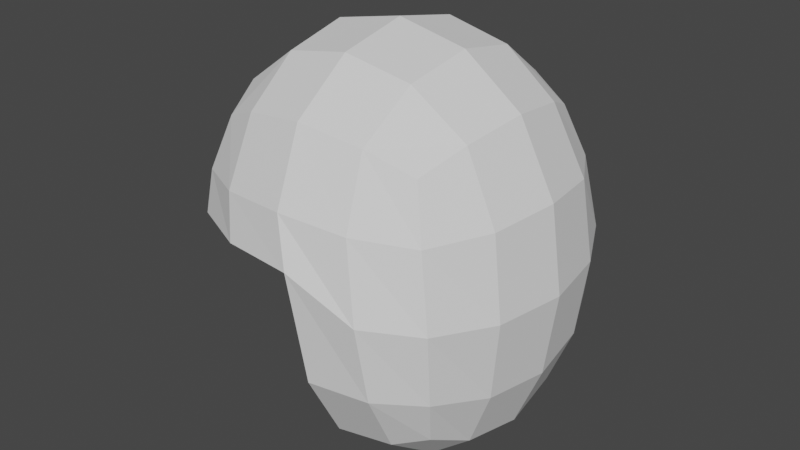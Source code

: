 # Source: 0702_ShapeDoodle.blend  (saved by Blender 3.6.13; exported with 4.5.12 LTS)
import bpy
from mathutils import Matrix  # noqa: F401  (used for matrix-valued properties, if any)

bpy.ops.wm.read_factory_settings(use_empty=True)
scene = bpy.context.scene
scene.name = 'Scene'

# ---- collections
col_collection = bpy.data.collections.new('Collection'); scene.collection.children.link(col_collection)

# ---- world
world_world = bpy.data.worlds.new('World'); scene.world = world_world
world_world.use_nodes = True; world_world.node_tree.nodes.clear()
_N = world_world.node_tree.nodes; _L = world_world.node_tree.links
n0 = _N.new('ShaderNodeOutputWorld'); n0.name = 'World Output'; n0.location = (300, 300)
n1 = _N.new('ShaderNodeBackground'); n1.name = 'Background'; n1.location = (10, 300)
n1.inputs[0].default_value = (0.05088, 0.05088, 0.05088, 1.0)
_L.new(n1.outputs[0], n0.inputs[0])
n0.is_active_output = True
world_world.color = (0.05088, 0.05088, 0.05088)
world_world.use_sun_shadow = False
world_world.sun_shadow_jitter_overblur = 0.0

# ---- meshes
me_cube_001 = bpy.data.meshes.new('Cube.001')
me_cube_001.from_pydata([(-0.3937, -0.4179, 0.5), (-0.3937, 0.4179, 0.5), (0.5086, -0.4179, -0.4616), (0.442, -0.4179, 0.5), (0.5086, 0.4179, -0.4616), (0.442, 0.4179, 0.5), (-0.4571, -0.5094, 0.1359), (-0.4486, -0.4788, 0.3001), (-0.4546, -0.2479, 0.5729), (-0.4853, -5.992e-09, 0.6096), (-0.4546, 0.2479, 0.5729), (-0.4486, 0.4788, 0.3001), (-0.4571, 0.5094, 0.1359), (0.3841, 0.4788, -0.5082), (0.1673, 0.5094, -0.5269), (-0.2235, 0.4788, 0.5731), (0.0249, 0.5094, 0.61), (0.2723, 0.4788, 0.5731), (0.509, 0.4788, 0.3001), (0.5617, 0.5094, 0.01625), (0.5511, 0.4788, -0.2688), (0.5511, -0.2479, -0.5451), (0.5736, -1.715e-08, -0.5864), (0.5511, 0.2479, -0.5451), (0.503, 0.2479, 0.5729), (0.5336, -2.101e-09, 0.6096), (0.503, -0.2479, 0.5729), (0.509, -0.4788, 0.3001), (0.5617, -0.5094, 0.01625), (0.5511, -0.4788, -0.2688), (0.1673, -0.5094, -0.5269), (0.3841, -0.4788, -0.5082), (0.2723, -0.4788, 0.5731), (0.0249, -0.5094, 0.61), (-0.2235, -0.4788, 0.5731), (-0.6286, -0.2784, 0.12), (-0.5851, -0.2642, 0.3162), (-0.6774, -1.066e-08, 0.1196), (-0.6292, -5.214e-09, 0.3331), (-0.6286, 0.2784, 0.12), (-0.5851, 0.2642, 0.3162), (-0.1765, 0.6534, 0.1645), (-0.2134, 0.6092, 0.3316), (0.1673, 0.6534, -0.2505), (0.1293, 0.7016, 0.1803), (0.06135, 0.6534, 0.3546), (0.3967, 0.6092, -0.2536), (0.3803, 0.6534, 0.04492), (0.3151, 0.6092, 0.3316), (0.6434, 0.2642, -0.3104), (0.6782, 0.2784, 0.0003671), (0.6334, 0.2642, 0.3162), (0.6795, -2.48e-08, -0.332), (0.7258, -1.144e-08, 7.451e-09), (0.6776, 4.126e-09, 0.3331), (0.6434, -0.2642, -0.3104), (0.6782, -0.2784, 0.0003671), (0.6334, -0.2642, 0.3162), (0.3967, -0.6092, -0.2536), (0.3803, -0.6534, 0.04492), (0.3151, -0.6092, 0.3316), (0.1673, -0.6534, -0.2505), (0.1293, -0.7016, 0.1803), (0.06135, -0.6534, 0.3546), (-0.1765, -0.6534, 0.1645), (-0.2134, -0.6092, 0.3316), (0.1673, 0.2784, -0.6991), (0.3967, 0.2642, -0.6664), (0.1673, -1.45e-08, -0.7568), (0.4077, -5.805e-09, -0.7211), (0.1673, -0.2784, -0.6991), (0.3967, -0.2642, -0.6664), (0.2884, 0.2642, 0.729), (0.02417, 0.2784, 0.7818), (-0.24, 0.2642, 0.729), (0.3026, -1.845e-08, 0.7818), (0.02417, -1.222e-08, 0.8395), (-0.2542, 1.013e-09, 0.7818), (0.2884, -0.2642, 0.729), (0.02417, -0.2784, 0.7818), (-0.24, -0.2642, 0.729), (-0.3102, -0.2086, 0.1423), (-0.3102, 0.2086, 0.1423), (-0.3804, -0.114, 0.1358), (-0.4004, -8.277e-09, 0.1357), (-0.3804, 0.114, 0.1358), (-0.1952, 0.2676, 0.1541), (-0.06999, 0.2873, 0.1605), (-0.06999, -0.2873, 0.1605), (-0.1952, -0.2676, 0.1541), (0.1637, 0.2898, -0.4716), (0.1637, -0.2898, -0.4716), (0.1637, 0.3717, -0.3144), (0.142, 0.3992, -0.1373), (0.1637, -0.3717, -0.3144), (0.142, -0.3992, -0.1373), (0.1637, 0.1584, -0.5696), (0.1637, -8.249e-09, -0.6025), (0.1637, -0.1584, -0.5696)], [], [(35, 36, 38, 37), (37, 38, 40, 39), (6, 7, 36, 35), (7, 0, 8, 36), (36, 8, 9, 38), (38, 9, 10, 40), (40, 10, 1, 11), (39, 40, 11, 12), (41, 42, 45, 44), (43, 44, 47, 46), (44, 45, 48, 47), (12, 11, 42, 41), (11, 1, 15, 42), (42, 15, 16, 45), (45, 16, 17, 48), (48, 17, 5, 18), (47, 48, 18, 19), (46, 47, 19, 20), (13, 46, 20, 4), (14, 43, 46, 13), (49, 50, 53, 52), (50, 51, 54, 53), (52, 53, 56, 55), (53, 54, 57, 56), (4, 20, 49, 23), (20, 19, 50, 49), (19, 18, 51, 50), (18, 5, 24, 51), (51, 24, 25, 54), (54, 25, 26, 57), (57, 26, 3, 27), (56, 57, 27, 28), (55, 56, 28, 29), (21, 55, 29, 2), (22, 52, 55, 21), (23, 49, 52, 22), (58, 59, 62, 61), (59, 60, 63, 62), (62, 63, 65, 64), (2, 29, 58, 31), (29, 28, 59, 58), (28, 27, 60, 59), (27, 3, 32, 60), (60, 32, 33, 63), (63, 33, 34, 65), (65, 34, 0, 7), (64, 65, 7, 6), (31, 58, 61, 30), (66, 67, 69, 68), (68, 69, 71, 70), (14, 13, 67, 66), (13, 4, 23, 67), (67, 23, 22, 69), (69, 22, 21, 71), (71, 21, 2, 31), (70, 71, 31, 30), (72, 73, 76, 75), (73, 74, 77, 76), (75, 76, 79, 78), (76, 77, 80, 79), (5, 17, 72, 24), (17, 16, 73, 72), (16, 15, 74, 73), (15, 1, 10, 74), (74, 10, 9, 77), (77, 9, 8, 80), (80, 8, 0, 34), (79, 80, 34, 33), (78, 79, 33, 32), (26, 78, 32, 3), (25, 75, 78, 26), (24, 72, 75, 25), (39, 12, 82, 85), (6, 35, 83, 81), (64, 6, 81, 89), (12, 41, 86, 82), (44, 62, 88, 87), (62, 64, 89, 88), (37, 39, 85, 84), (35, 37, 84, 83), (41, 44, 87, 86), (83, 84, 85, 82, 86, 87, 88, 89, 81), (68, 70, 98, 97), (62, 44, 93, 95), (66, 68, 97, 96), (30, 61, 94, 91), (61, 62, 95, 94), (43, 14, 90, 92), (70, 30, 91, 98), (44, 43, 92, 93), (14, 66, 96, 90), (92, 90, 96, 97, 98, 91, 94, 95, 93)])
_uv = me_cube_001.uv_layers.new(name='UVMap')
_uv.uv.foreach_set('vector', [0.5, 0.0625, 0.5625, 0.0625, 0.5625, 0.125, 0.5, 0.125, 0.5, 0.125, 0.5625, 0.125, 0.5625, 0.1875, 0.5, 0.1875, 0.5, 0.0, 0.5625, 0.0, 0.5625, 0.0625, 0.5, 0.0625, 0.5625, 0.0, 0.625, 0.0, 0.625, 0.0625, 0.5625, 0.0625, 0.5625, 0.0625, 0.625, 0.0625, 0.625, 0.125, 0.5625, 0.125, 0.5625, 0.125, 0.625, 0.125, 0.625, 0.1875, 0.5625, 0.1875, 0.5625, 0.1875, 0.625, 0.1875, 0.625, 0.25, 0.5625, 0.25, 0.5, 0.1875, 0.5625, 0.1875, 0.5625, 0.25, 0.5, 0.25, 0.5, 0.3125, 0.5625, 0.3125, 0.5625, 0.375, 0.5, 0.375, 0.4375, 0.375, 0.5, 0.375, 0.5, 0.4375, 0.4375, 0.4375, 0.5, 0.375, 0.5625, 0.375, 0.5625, 0.4375, 0.5, 0.4375, 0.5, 0.25, 0.5625, 0.25, 0.5625, 0.3125, 0.5, 0.3125, 0.5625, 0.25, 0.625, 0.25, 0.625, 0.3125, 0.5625, 0.3125, 0.5625, 0.3125, 0.625, 0.3125, 0.625, 0.375, 0.5625, 0.375, 0.5625, 0.375, 0.625, 0.375, 0.625, 0.4375, 0.5625, 0.4375, 0.5625, 0.4375, 0.625, 0.4375, 0.625, 0.5, 0.5625, 0.5, 0.5, 0.4375, 0.5625, 0.4375, 0.5625, 0.5, 0.5, 0.5, 0.4375, 0.4375, 0.5, 0.4375, 0.5, 0.5, 0.4375, 0.5, 0.375, 0.4375, 0.4375, 0.4375, 0.4375, 0.5, 0.375, 0.5, 0.375, 0.375, 0.4375, 0.375, 0.4375, 0.4375, 0.375, 0.4375, 0.4375, 0.5625, 0.5, 0.5625, 0.5, 0.625, 0.4375, 0.625, 0.5, 0.5625, 0.5625, 0.5625, 0.5625, 0.625, 0.5, 0.625, 0.4375, 0.625, 0.5, 0.625, 0.5, 0.6875, 0.4375, 0.6875, 0.5, 0.625, 0.5625, 0.625, 0.5625, 0.6875, 0.5, 0.6875, 0.375, 0.5, 0.4375, 0.5, 0.4375, 0.5625, 0.375, 0.5625, 0.4375, 0.5, 0.5, 0.5, 0.5, 0.5625, 0.4375, 0.5625, 0.5, 0.5, 0.5625, 0.5, 0.5625, 0.5625, 0.5, 0.5625, 0.5625, 0.5, 0.625, 0.5, 0.625, 0.5625, 0.5625, 0.5625, 0.5625, 0.5625, 0.625, 0.5625, 0.625, 0.625, 0.5625, 0.625, 0.5625, 0.625, 0.625, 0.625, 0.625, 0.6875, 0.5625, 0.6875, 0.5625, 0.6875, 0.625, 0.6875, 0.625, 0.75, 0.5625, 0.75, 0.5, 0.6875, 0.5625, 0.6875, 0.5625, 0.75, 0.5, 0.75, 0.4375, 0.6875, 0.5, 0.6875, 0.5, 0.75, 0.4375, 0.75, 0.375, 0.6875, 0.4375, 0.6875, 0.4375, 0.75, 0.375, 0.75, 0.375, 0.625, 0.4375, 0.625, 0.4375, 0.6875, 0.375, 0.6875, 0.375, 0.5625, 0.4375, 0.5625, 0.4375, 0.625, 0.375, 0.625, 0.4375, 0.8125, 0.5, 0.8125, 0.5, 0.875, 0.4375, 0.875, 0.5, 0.8125, 0.5625, 0.8125, 0.5625, 0.875, 0.5, 0.875, 0.5, 0.875, 0.5625, 0.875, 0.5625, 0.9375, 0.5, 0.9375, 0.375, 0.75, 0.4375, 0.75, 0.4375, 0.8125, 0.375, 0.8125, 0.4375, 0.75, 0.5, 0.75, 0.5, 0.8125, 0.4375, 0.8125, 0.5, 0.75, 0.5625, 0.75, 0.5625, 0.8125, 0.5, 0.8125, 0.5625, 0.75, 0.625, 0.75, 0.625, 0.8125, 0.5625, 0.8125, 0.5625, 0.8125, 0.625, 0.8125, 0.625, 0.875, 0.5625, 0.875, 0.5625, 0.875, 0.625, 0.875, 0.625, 0.9375, 0.5625, 0.9375, 0.5625, 0.9375, 0.625, 0.9375, 0.625, 1.0, 0.5625, 1.0, 0.5, 0.9375, 0.5625, 0.9375, 0.5625, 1.0, 0.5, 1.0, 0.375, 0.8125, 0.4375, 0.8125, 0.4375, 0.875, 0.375, 0.875, 0.25, 0.5625, 0.3125, 0.5625, 0.3125, 0.625, 0.25, 0.625, 0.25, 0.625, 0.3125, 0.625, 0.3125, 0.6875, 0.25, 0.6875, 0.25, 0.5, 0.3125, 0.5, 0.3125, 0.5625, 0.25, 0.5625, 0.3125, 0.5, 0.375, 0.5, 0.375, 0.5625, 0.3125, 0.5625, 0.3125, 0.5625, 0.375, 0.5625, 0.375, 0.625, 0.3125, 0.625, 0.3125, 0.625, 0.375, 0.625, 0.375, 0.6875, 0.3125, 0.6875, 0.3125, 0.6875, 0.375, 0.6875, 0.375, 0.75, 0.3125, 0.75, 0.25, 0.6875, 0.3125, 0.6875, 0.3125, 0.75, 0.25, 0.75, 0.6875, 0.5625, 0.75, 0.5625, 0.75, 0.625, 0.6875, 0.625, 0.75, 0.5625, 0.8125, 0.5625, 0.8125, 0.625, 0.75, 0.625, 0.6875, 0.625, 0.75, 0.625, 0.75, 0.6875, 0.6875, 0.6875, 0.75, 0.625, 0.8125, 0.625, 0.8125, 0.6875, 0.75, 0.6875, 0.625, 0.5, 0.6875, 0.5, 0.6875, 0.5625, 0.625, 0.5625, 0.6875, 0.5, 0.75, 0.5, 0.75, 0.5625, 0.6875, 0.5625, 0.75, 0.5, 0.8125, 0.5, 0.8125, 0.5625, 0.75, 0.5625, 0.8125, 0.5, 0.875, 0.5, 0.875, 0.5625, 0.8125, 0.5625, 0.8125, 0.5625, 0.875, 0.5625, 0.875, 0.625, 0.8125, 0.625, 0.8125, 0.625, 0.875, 0.625, 0.875, 0.6875, 0.8125, 0.6875, 0.8125, 0.6875, 0.875, 0.6875, 0.875, 0.75, 0.8125, 0.75, 0.75, 0.6875, 0.8125, 0.6875, 0.8125, 0.75, 0.75, 0.75, 0.6875, 0.6875, 0.75, 0.6875, 0.75, 0.75, 0.6875, 0.75, 0.625, 0.6875, 0.6875, 0.6875, 0.6875, 0.75, 0.625, 0.75, 0.625, 0.625, 0.6875, 0.625, 0.6875, 0.6875, 0.625, 0.6875, 0.625, 0.5625, 0.6875, 0.5625, 0.6875, 0.625, 0.625, 0.625, 0.5, 0.1875, 0.5, 0.25, 0.5, 0.25, 0.5, 0.1875, 0.5, 0.0, 0.5, 0.0625, 0.5, 0.0625, 0.5, 0.0, 0.5, 0.9375, 0.5, 1.0, 0.5, 1.0, 0.5, 0.9375, 0.5, 0.25, 0.5, 0.3125, 0.5, 0.3125, 0.5, 0.25, 0.0, 0.0, 0.0, 0.0, 0.0, 0.0, 0.0, 0.0, 0.5, 0.875, 0.5, 0.9375, 0.5, 0.9375, 0.5, 0.875, 0.5, 0.125, 0.5, 0.1875, 0.5, 0.1875, 0.5, 0.125, 0.5, 0.0625, 0.5, 0.125, 0.5, 0.125, 0.5, 0.0625, 0.5, 0.3125, 0.5, 0.375, 0.5, 0.375, 0.5, 0.3125, 0.5, 0.0625, 0.5, 0.125, 0.5, 0.1875, 0.5, 0.25, 0.5, 0.3125, 0.0, 0.0, 0.5, 0.875, 0.5, 0.9375, 0.5, 0.0, 0.25, 0.625, 0.25, 0.6875, 0.25, 0.6875, 0.25, 0.625, 0.0, 0.0, 0.0, 0.0, 0.0, 0.0, 0.0, 0.0, 0.25, 0.5625, 0.25, 0.625, 0.25, 0.625, 0.25, 0.5625, 0.375, 0.875, 0.4375, 0.875, 0.4375, 0.875, 0.375, 0.875, 0.4375, 0.875, 0.5, 0.875, 0.5, 0.875, 0.4375, 0.875, 0.4375, 0.375, 0.375, 0.375, 0.375, 0.375, 0.4375, 0.375, 0.25, 0.6875, 0.25, 0.75, 0.25, 0.75, 0.25, 0.6875, 0.5, 0.375, 0.4375, 0.375, 0.4375, 0.375, 0.5, 0.375, 0.25, 0.5, 0.25, 0.5625, 0.25, 0.5625, 0.25, 0.5, 0.4375, 0.375, 0.375, 0.375, 0.25, 0.5625, 0.25, 0.625, 0.25, 0.6875, 0.25, 0.75, 0.4375, 0.875, 0.5, 0.875, 0.0, 0.0])
me_cube_001.update()

# ---- objects
ob_cube = bpy.data.objects.new('Cube', me_cube_001)

# ---- transforms, parenting, visibility, modifiers, constraints
ob_cube.location = (0.0, 0.0, 0.0)

# ---- collection membership
col_collection.objects.link(ob_cube)

# ---- scene / render settings (as saved in the file)
scene.frame_start = 1; scene.frame_end = 250; scene.frame_set(1)
scene.render.engine = 'BLENDER_EEVEE_NEXT'
scene.cycles.sampling_pattern = 'TABULATED_SOBOL'
scene.view_settings.view_transform = 'Filmic'
bpy.context.view_layer.update()

# ---- added for rendering (the .blend has no active camera and no usable light): camera, sun
cam_auto = bpy.data.cameras.new('AutoCamera')
cam_auto.lens = 50.0
cam_auto.sensor_width = 36.0
cam_auto.clip_end = 1000.0
ob_auto_camera = bpy.data.objects.new('AutoCamera', cam_auto)
scene.collection.objects.link(ob_auto_camera)
ob_auto_camera.location = (2.38051, -2.82761, 1.92641)
ob_auto_camera.rotation_euler = (1.09748, -7.21219e-08, 0.694738)
scene.camera = ob_auto_camera
light_auto_sun = bpy.data.lights.new('AutoSun', 'SUN')
light_auto_sun.energy = 3.0
light_auto_sun.angle = 0.0523599
ob_auto_sun = bpy.data.objects.new('AutoSun', light_auto_sun)
scene.collection.objects.link(ob_auto_sun)
ob_auto_sun.rotation_euler = (0.872665, 0.174533, 0.523599)
bpy.context.view_layer.update()
